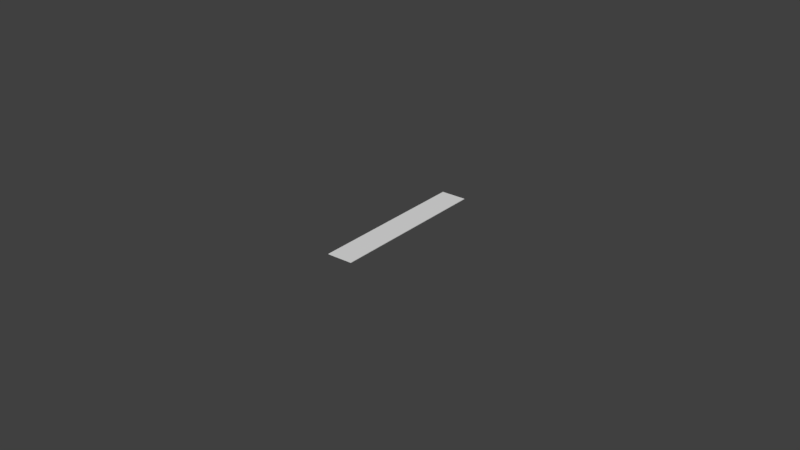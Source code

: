 # Source: DateLabel.blend  (saved by Blender 2.79.0; exported with 4.5.12 LTS)
import bpy
from mathutils import Matrix  # noqa: F401  (used for matrix-valued properties, if any)

bpy.ops.wm.read_factory_settings(use_empty=True)
scene = bpy.context.scene
scene.name = 'Scene'

# ---- collections
col_collection_1 = bpy.data.collections.new('Collection 1'); scene.collection.children.link(col_collection_1)

# ---- world
world_world = bpy.data.worlds.new('World'); scene.world = world_world
world_world.color = (0.05088, 0.05088, 0.05088)
world_world.use_sun_shadow = False
world_world.sun_shadow_jitter_overblur = 0.0
world_world.cycles.sampling_method = 'MANUAL'

# ---- meshes
me_cube_015 = bpy.data.meshes.new('Cube.015')
me_cube_015.from_pydata([(-0.002995, -0.02732, 0.0006697), (-0.002996, -0.02731, 0.0008267), (-0.00507, 0.027, -0.0008264), (-0.005071, 0.02701, -0.0006692), (0.005071, -0.02701, 0.000669), (0.00507, -0.027, 0.0008261), (0.002996, 0.02731, -0.000827), (0.002995, 0.02732, -0.00067)], [], [(0, 1, 3, 2), (2, 3, 7, 6), (6, 7, 5, 4), (4, 5, 1, 0), (2, 6, 4, 0), (7, 3, 1, 5)])
me_cube_015.use_remesh_preserve_volume = False
me_cube_015.use_remesh_preserve_attributes = False
me_cube_015.use_mirror_vertex_groups = False
me_cube_015.update()

# ---- objects
ob_datelabel = bpy.data.objects.new('DateLabel', me_cube_015)

# ---- transforms, parenting, visibility, modifiers, constraints
ob_datelabel.location = (0.0, 0.0, 0.0)
ob_datelabel.lineart.crease_threshold = 0.0

# ---- collection membership
col_collection_1.objects.link(ob_datelabel)

# ---- scene / render settings (as saved in the file)
scene.frame_start = 1; scene.frame_end = 250; scene.frame_set(1)
scene.render.engine = 'BLENDER_EEVEE_NEXT'
scene.render.resolution_percentage = 50
scene.render.dither_intensity = 0.0
scene.cycles.use_denoising = False
scene.cycles.samples = 128
scene.cycles.sampling_pattern = 'TABULATED_SOBOL'
scene.cycles.use_adaptive_sampling = False
scene.cycles.use_light_tree = False
scene.cycles.blur_glossy = 0.0
scene.cycles.sample_clamp_indirect = 0.0
scene.view_settings.view_transform = 'Standard'
bpy.context.view_layer.update()

# ---- added for rendering (the .blend has no active camera and no usable light): camera, sun
cam_auto = bpy.data.cameras.new('AutoCamera')
cam_auto.lens = 50.0
cam_auto.sensor_width = 36.0
cam_auto.clip_end = 1000.0
ob_auto_camera = bpy.data.objects.new('AutoCamera', cam_auto)
scene.collection.objects.link(ob_auto_camera)
ob_auto_camera.location = (0.185045, -0.222054, 0.148036)
ob_auto_camera.rotation_euler = (1.09748, -7.21219e-08, 0.694738)
scene.camera = ob_auto_camera
light_auto_sun = bpy.data.lights.new('AutoSun', 'SUN')
light_auto_sun.energy = 3.0
light_auto_sun.angle = 0.0523599
ob_auto_sun = bpy.data.objects.new('AutoSun', light_auto_sun)
scene.collection.objects.link(ob_auto_sun)
ob_auto_sun.rotation_euler = (0.872665, 0.174533, 0.523599)
bpy.context.view_layer.update()
